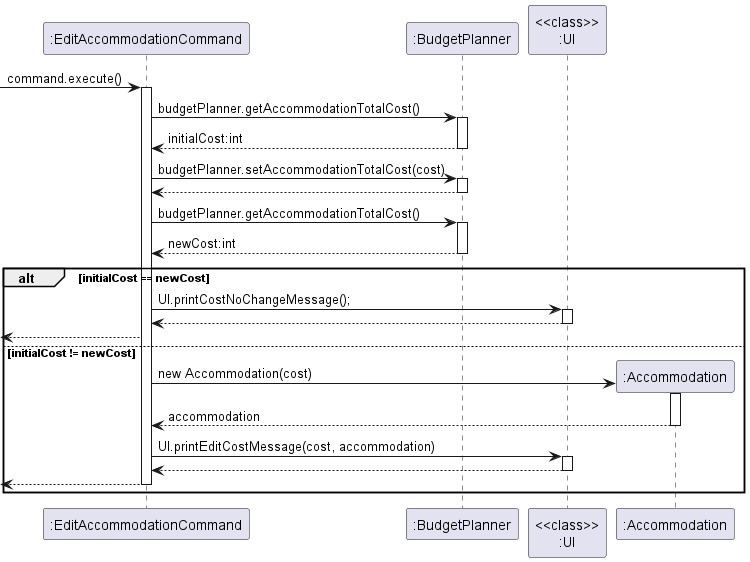

The diagram above was rendered by PlantUML. Its source (embedded in the PNG):
@startuml
'https://plantuml.com/sequence-diagram
-> ":EditAccommodationCommand" : command.execute()
activate ":EditAccommodationCommand"
":EditAccommodationCommand" -> ":BudgetPlanner" : budgetPlanner.getAccommodationTotalCost()
activate ":BudgetPlanner"
":EditAccommodationCommand" <-- ":BudgetPlanner" : initialCost:int
deactivate ":BudgetPlanner"
":EditAccommodationCommand" -> ":BudgetPlanner" : budgetPlanner.setAccommodationTotalCost(cost)
activate ":BudgetPlanner"
":EditAccommodationCommand" <-- ":BudgetPlanner"
deactivate ":BudgetPlanner"
":EditAccommodationCommand" -> ":BudgetPlanner" : budgetPlanner.getAccommodationTotalCost()
activate ":BudgetPlanner"
":EditAccommodationCommand" <-- ":BudgetPlanner" : newCost:int
deactivate ":BudgetPlanner"
alt initialCost == newCost
":EditAccommodationCommand" -> "<<class>>\n:UI" : UI.printCostNoChangeMessage();
activate "<<class>>\n:UI"
":EditAccommodationCommand" <-- "<<class>>\n:UI"
deactivate "<<class>>\n:UI"
<-- ":EditAccommodationCommand"
else initialCost != newCost
create ":Accommodation"
":EditAccommodationCommand" -> ":Accommodation" : new Accommodation(cost)
activate ":Accommodation"
":EditAccommodationCommand" <-- ":Accommodation" : accommodation
deactivate ":Accommodation"
":EditAccommodationCommand" -> "<<class>>\n:UI" : UI.printEditCostMessage(cost, accommodation)
activate "<<class>>\n:UI"
":EditAccommodationCommand" <-- "<<class>>\n:UI"
deactivate "<<class>>\n:UI"
<-- ":EditAccommodationCommand"
deactivate ":EditAccommodationCommand"
end
@enduml